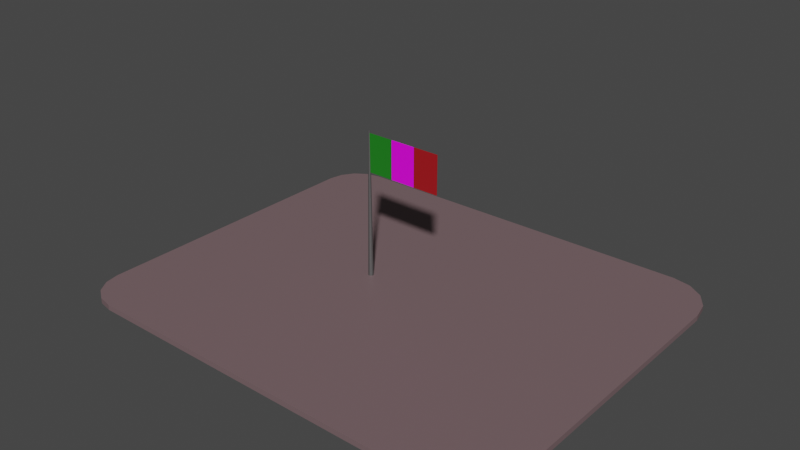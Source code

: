 # Source: ensamble_general.blend  (saved by Blender 2.91.10; exported with 4.5.12 LTS)
import bpy
from mathutils import Matrix  # noqa: F401  (used for matrix-valued properties, if any)

bpy.ops.wm.read_factory_settings(use_empty=True)
scene = bpy.context.scene
scene.name = 'Scene'

# ---- collections
col_zocalo = bpy.data.collections.new('ZOCALO'); scene.collection.children.link(col_zocalo)

# ---- images (referenced by path relative to the original .blend; pixels are not part of the script)
import os
ASSET_DIR = os.environ.get("B2B_ASSET_DIR", "")  # directory of the original .blend (textures are referenced by path, not embedded)
HERE = os.path.dirname(os.path.abspath(__file__))  # packed textures are extracted next to this script under _unpacked/

def load_image(name, relpath, width, height, colorspace="sRGB"):
    """Load a texture the original file referenced (path relative to the .blend, or extracted next to this script)."""
    p = next((c for c in (os.path.join(HERE, relpath), os.path.join(ASSET_DIR, relpath)) if relpath and os.path.exists(c)), "")
    if p:
        img = bpy.data.images.load(p, check_existing=True)
        img.name = name
    else:  # same state as the original file: an image datablock whose file is absent (Cycles renders it pink)
        img = bpy.data.images.new(name, width, height)
        img.source = "FILE"
        img.filepath = "//" + (relpath or name)
    img.colorspace_settings.name = colorspace
    return img
img_aguila_jpg = load_image('aguila.JPG', 'aguila.JPG', 1024, 1024, 'sRGB')

# ---- materials (node trees are filled in below, after node groups)
mat_piedra = bpy.data.materials.new('PIEDRA')
mat_piedra.use_transparent_shadow = False
mat_metal = bpy.data.materials.new('METAL')
mat_metal.use_transparent_shadow = False
mat_verde = bpy.data.materials.new('VERDE')
mat_verde.use_transparent_shadow = False
mat_aguila = bpy.data.materials.new('AGUILA')
mat_aguila.alpha_threshold = 0.0
mat_aguila.use_transparent_shadow = False
mat_aguila.line_color = (0.0, 0.0, 0.0, 1.0)
mat_rojo = bpy.data.materials.new('ROJO')
mat_rojo.use_transparent_shadow = False

# ---- material node trees
mat_piedra.use_nodes = True; mat_piedra.node_tree.nodes.clear()
_N = mat_piedra.node_tree.nodes; _L = mat_piedra.node_tree.links
n0 = _N.new('ShaderNodeBsdfPrincipled'); n0.name = 'Principled BSDF'; n0.location = (10, 300)
n0.distribution = 'GGX'
n0.subsurface_method = 'BURLEY'
n0.inputs[0].default_value = (0.1833, 0.1207, 0.1288, 1.0)
n0.inputs[3].default_value = 1.45
n0.inputs[27].default_value = (0.0, 0.0, 0.0, 1.0)
n0.inputs[28].default_value = 1.0
n1 = _N.new('ShaderNodeOutputMaterial'); n1.name = 'Material Output'; n1.location = (300, 300)
_L.new(n0.outputs[0], n1.inputs[0])
n1.is_active_output = True
mat_metal.use_nodes = True; mat_metal.node_tree.nodes.clear()
_N = mat_metal.node_tree.nodes; _L = mat_metal.node_tree.links
n0 = _N.new('ShaderNodeBsdfPrincipled'); n0.name = 'Principled BSDF'; n0.location = (10, 300)
n0.distribution = 'GGX'
n0.subsurface_method = 'BURLEY'
n0.inputs[0].default_value = (0.2116, 0.2116, 0.2116, 1.0)
n0.inputs[1].default_value = 0.7771
n0.inputs[3].default_value = 1.45
n0.inputs[27].default_value = (0.0, 0.0, 0.0, 1.0)
n0.inputs[28].default_value = 1.0
n1 = _N.new('ShaderNodeOutputMaterial'); n1.name = 'Material Output'; n1.location = (300, 300)
_L.new(n0.outputs[0], n1.inputs[0])
n1.is_active_output = True
mat_verde.use_nodes = True; mat_verde.node_tree.nodes.clear()
_N = mat_verde.node_tree.nodes; _L = mat_verde.node_tree.links
n0 = _N.new('ShaderNodeBsdfPrincipled'); n0.name = 'Principled BSDF'; n0.location = (10, 300)
n0.distribution = 'GGX'
n0.subsurface_method = 'BURLEY'
n0.inputs[0].default_value = (0.01098, 0.2019, 0.01087, 1.0)
n0.inputs[3].default_value = 1.45
n0.inputs[27].default_value = (0.0, 0.0, 0.0, 1.0)
n0.inputs[28].default_value = 1.0
n1 = _N.new('ShaderNodeOutputMaterial'); n1.name = 'Material Output'; n1.location = (300, 300)
_L.new(n0.outputs[0], n1.inputs[0])
n1.is_active_output = True
mat_aguila.use_nodes = True; mat_aguila.node_tree.nodes.clear()
_N = mat_aguila.node_tree.nodes; _L = mat_aguila.node_tree.links
n0 = _N.new('ShaderNodeOutputMaterial'); n0.name = 'Material Output'; n0.location = (300, 300)
n1 = _N.new('ShaderNodeBsdfPrincipled'); n1.name = 'Principled BSDF'; n1.location = (10, 300)
n1.distribution = 'GGX'
n1.subsurface_method = 'BURLEY'
n1.inputs[2].default_value = 0.4
n1.inputs[3].default_value = 1.45
n1.inputs[27].default_value = (0.0, 0.0, 0.0, 1.0)
n1.inputs[28].default_value = 1.0
n2 = _N.new('ShaderNodeTexImage'); n2.name = 'Image Texture'; n2.location = (-280, 275)
n2.image = img_aguila_jpg
_L.new(n1.outputs[0], n0.inputs[0])
_L.new(n2.outputs[0], n1.inputs[0])
n0.is_active_output = True
mat_rojo.use_nodes = True; mat_rojo.node_tree.nodes.clear()
_N = mat_rojo.node_tree.nodes; _L = mat_rojo.node_tree.links
n0 = _N.new('ShaderNodeBsdfPrincipled'); n0.name = 'Principled BSDF'; n0.location = (10, 300)
n0.distribution = 'GGX'
n0.subsurface_method = 'BURLEY'
n0.inputs[0].default_value = (0.3694, 0.006485, 0.01065, 1.0)
n0.inputs[3].default_value = 1.45
n0.inputs[27].default_value = (0.0, 0.0, 0.0, 1.0)
n0.inputs[28].default_value = 1.0
n1 = _N.new('ShaderNodeOutputMaterial'); n1.name = 'Material Output'; n1.location = (300, 300)
n2 = _N.new('ShaderNodeTexImage'); n2.name = 'Image Texture'; n2.location = (-280, 200)
n2.image = img_aguila_jpg
_L.new(n0.outputs[0], n1.inputs[0])
n1.is_active_output = True

# ---- world
world_world = bpy.data.worlds.new('World'); scene.world = world_world
world_world.use_nodes = True; world_world.node_tree.nodes.clear()
_N = world_world.node_tree.nodes; _L = world_world.node_tree.links
n0 = _N.new('ShaderNodeOutputWorld'); n0.name = 'World Output'; n0.location = (300, 300)
n1 = _N.new('ShaderNodeBackground'); n1.name = 'Background'; n1.location = (10, 300)
n1.inputs[0].default_value = (0.05088, 0.05088, 0.05088, 1.0)
_L.new(n1.outputs[0], n0.inputs[0])
n0.is_active_output = True
world_world.color = (0.05088, 0.05088, 0.05088)
world_world.use_sun_shadow = False
world_world.sun_shadow_jitter_overblur = 0.0

# ---- meshes
me_cube_001 = bpy.data.meshes.new('Cube.001')
me_cube_001.from_pydata([(0.7113, -0.4575, 0.0), (0.6509, -0.5174, 0.0), (0.7067, -0.4806, 0.0), (0.6936, -0.5001, 0.0), (0.674, -0.513, 0.0), (0.6509, -0.5174, 0.01414), (0.7113, -0.4575, 0.01414), (0.674, -0.513, 0.01414), (0.6936, -0.5001, 0.01414), (0.7067, -0.4806, 0.01414), (-0.3813, -0.5076, 0.0), (-0.4802, -0.4058, 0.0), (-0.4197, -0.4995, 0.0), (-0.452, -0.4774, 0.0), (-0.4733, -0.4444, 0.0), (-0.4802, -0.4058, 0.01414), (-0.3813, -0.5076, 0.01414), (-0.4733, -0.4444, 0.01414), (-0.452, -0.4774, 0.01414), (-0.4197, -0.4995, 0.01414), (0.5862, 0.4648, 0.0), (0.7113, 0.3411, 0.0), (0.6341, 0.4558, 0.0), (0.6747, 0.4291, 0.0), (0.7018, 0.3889, 0.0), (0.7113, 0.3411, 0.01414), (0.5862, 0.4648, 0.01414), (0.7018, 0.3889, 0.01414), (0.6747, 0.4291, 0.01414), (0.6341, 0.4558, 0.01414), (-0.4658, 0.3531, 0.0), (-0.3644, 0.4538, 0.0), (-0.4575, 0.3913, 0.0), (-0.4354, 0.4238, 0.0), (-0.4027, 0.4457, 0.0), (-0.3644, 0.4538, 0.01414), (-0.4658, 0.3531, 0.01414), (-0.4027, 0.4457, 0.01414), (-0.4354, 0.4238, 0.01414), (-0.4575, 0.3913, 0.01414)], [], [(1, 5, 16, 10), (21, 25, 6, 0), (5, 1, 4, 7), (7, 4, 3, 8), (8, 3, 2, 9), (9, 2, 0, 6), (30, 32, 33, 34, 31, 20, 22, 23, 24, 21, 0, 2, 3, 4, 1, 10, 12, 13, 14, 11), (10, 16, 19, 12), (12, 19, 18, 13), (13, 18, 17, 14), (14, 17, 15, 11), (11, 15, 36, 30), (25, 21, 24, 27), (27, 24, 23, 28), (28, 23, 22, 29), (29, 22, 20, 26), (25, 27, 28, 29, 26, 35, 37, 38, 39, 36, 15, 17, 18, 19, 16, 5, 7, 8, 9, 6), (35, 31, 34, 37), (37, 34, 33, 38), (38, 33, 32, 39), (39, 32, 30, 36), (31, 35, 26, 20)])
_uv = me_cube_001.uv_layers.new(name='UVMap')
_uv.uv.foreach_set('vector', [0.375, 0.7627, 0.625, 0.7627, 0.625, 0.9789, 0.375, 0.9789, 0.375, 0.5318, 0.625, 0.5318, 0.625, 0.7346, 0.375, 0.7346, 0.625, 0.7627, 0.375, 0.7627, 0.3724, 0.7548, 0.6276, 0.7548, 0.6276, 0.7548, 0.3724, 0.7548, 0.3738, 0.7485, 0.6262, 0.7485, 0.6262, 0.7485, 0.3738, 0.7485, 0.3747, 0.7405, 0.6253, 0.7405, 0.6253, 0.7405, 0.3747, 0.7405, 0.375, 0.7346, 0.625, 0.7346, 0.125, 0.5259, 0.2922, 0.328, 0.2937, 0.3359, 0.296, 0.3427, 0.1462, 0.5, 0.3484, 0.5, 0.3695, 0.4898, 0.3724, 0.5031, 0.3743, 0.5196, 0.375, 0.5318, 0.375, 0.7346, 0.3747, 0.7405, 0.3738, 0.7485, 0.3724, 0.7548, 0.3623, 0.75, 0.1461, 0.75, 0.138, 0.748, 0.1312, 0.7423, 0.1266, 0.7338, 0.125, 0.7237, 0.375, 0.9789, 0.625, 0.9789, 0.625, 0.9869, 0.375, 0.9869, 0.375, 0.9869, 0.625, 0.9869, 0.625, 1.0, 0.375, 1.0, 0.375, 0.0, 0.625, 0.0, 0.625, 0.01624, 0.375, 0.01624, 0.375, 0.01624, 0.625, 0.01624, 0.625, 0.02628, 0.375, 0.02628, 0.375, 0.02628, 0.625, 0.02628, 0.625, 0.2241, 0.375, 0.2241, 0.625, 0.5318, 0.375, 0.5318, 0.3743, 0.5196, 0.6257, 0.5196, 0.6257, 0.5196, 0.3743, 0.5196, 0.3724, 0.5031, 0.6276, 0.5031, 0.6276, 0.5031, 0.3724, 0.5031, 0.3695, 0.4898, 0.6305, 0.4898, 0.6305, 0.4898, 0.3695, 0.4898, 0.375, 0.4734, 0.625, 0.4734, 0.625, 0.5318, 0.6257, 0.5196, 0.6276, 0.5031, 0.6305, 0.4898, 0.6516, 0.5, 0.8538, 0.5, 0.704, 0.3427, 0.7063, 0.3359, 0.7078, 0.328, 0.875, 0.5259, 0.875, 0.7237, 0.8734, 0.7338, 0.8688, 0.7423, 0.862, 0.748, 0.8539, 0.75, 0.6377, 0.75, 0.6276, 0.7548, 0.6262, 0.7485, 0.6253, 0.7405, 0.625, 0.7346, 0.625, 0.2712, 0.375, 0.2712, 0.296, 0.3427, 0.704, 0.3427, 0.704, 0.3427, 0.296, 0.3427, 0.2937, 0.3359, 0.7063, 0.3359, 0.7063, 0.3359, 0.2937, 0.3359, 0.2922, 0.328, 0.7078, 0.328, 0.7078, 0.328, 0.2922, 0.328, 0.375, 0.2241, 0.625, 0.2241, 0.375, 0.2712, 0.625, 0.2712, 0.625, 0.4734, 0.375, 0.4734])
me_cube_001.materials.append(mat_piedra)
me_cube_001.use_remesh_fix_poles = True
me_cube_001.use_remesh_preserve_attributes = False
me_cube_001.use_mirror_vertex_groups = False
me_cube_001.update()
me_cylinder = bpy.data.meshes.new('Cylinder')
me_cylinder.from_pydata([(9.438e-08, 0.1512, -6.244), (5.843e-08, 0.5183, 0.0), (0.0295, 0.1483, -6.244), (0.1011, 0.5083, 0.0), (0.05787, 0.1397, -6.244), (0.1983, 0.4788, 0.0), (0.08401, 0.1257, -6.244), (0.2879, 0.4309, 0.0), (0.1069, 0.1069, -6.244), (0.3665, 0.3665, 0.0), (0.1257, 0.08401, -6.244), (0.4309, 0.2879, 0.0), (0.1397, 0.05787, -6.244), (0.4788, 0.1983, 0.0), (0.1483, 0.0295, -6.244), (0.5083, 0.1011, 0.0), (0.1512, 2.71e-07, -6.244), (0.5183, 1.872e-07, 0.0), (0.1483, -0.0295, -6.244), (0.5083, -0.1011, 0.0), (0.1397, -0.05787, -6.244), (0.4788, -0.1983, 0.0), (0.1257, -0.08401, -6.244), (0.4309, -0.2879, 0.0), (0.1069, -0.1069, -6.244), (0.3665, -0.3665, 0.0), (0.08401, -0.1257, -6.244), (0.2879, -0.4309, 0.0), (0.05787, -0.1397, -6.244), (0.1983, -0.4788, 0.0), (0.0295, -0.1483, -6.244), (0.1011, -0.5083, 0.0), (4.511e-08, -0.1512, -6.244), (-1.104e-07, -0.5183, 0.0), (-0.0295, -0.1483, -6.244), (-0.1011, -0.5083, 0.0), (-0.05787, -0.1397, -6.244), (-0.1983, -0.4788, 0.0), (-0.08401, -0.1257, -6.244), (-0.2879, -0.4309, 0.0), (-0.1069, -0.1069, -6.244), (-0.3665, -0.3665, 0.0), (-0.1257, -0.08401, -6.244), (-0.4309, -0.2879, 0.0), (-0.1397, -0.05787, -6.244), (-0.4788, -0.1983, 0.0), (-0.1483, -0.0295, -6.244), (-0.5083, -0.1011, 0.0), (-0.1512, 4.056e-07, -6.244), (-0.5183, 6.485e-07, 0.0), (-0.1483, 0.0295, -6.244), (-0.5083, 0.1011, 0.0), (-0.1397, 0.05787, -6.244), (-0.4788, 0.1983, 0.0), (-0.1257, 0.08401, -6.244), (-0.4309, 0.2879, 0.0), (-0.1069, 0.1069, -6.244), (-0.3665, 0.3665, 0.0), (-0.08401, 0.1257, -6.244), (-0.2879, 0.4309, 0.0), (-0.05787, 0.1397, -6.244), (-0.1983, 0.4788, 0.0), (-0.0295, 0.1483, -6.244), (-0.1011, 0.5083, 0.0)], [], [(0, 1, 3, 2), (2, 3, 5, 4), (4, 5, 7, 6), (6, 7, 9, 8), (8, 9, 11, 10), (10, 11, 13, 12), (12, 13, 15, 14), (14, 15, 17, 16), (16, 17, 19, 18), (18, 19, 21, 20), (20, 21, 23, 22), (22, 23, 25, 24), (24, 25, 27, 26), (26, 27, 29, 28), (28, 29, 31, 30), (30, 31, 33, 32), (32, 33, 35, 34), (34, 35, 37, 36), (36, 37, 39, 38), (38, 39, 41, 40), (40, 41, 43, 42), (42, 43, 45, 44), (44, 45, 47, 46), (46, 47, 49, 48), (48, 49, 51, 50), (50, 51, 53, 52), (52, 53, 55, 54), (54, 55, 57, 56), (56, 57, 59, 58), (58, 59, 61, 60), (3, 1, 63, 61, 59, 57, 55, 53, 51, 49, 47, 45, 43, 41, 39, 37, 35, 33, 31, 29, 27, 25, 23, 21, 19, 17, 15, 13, 11, 9, 7, 5), (60, 61, 63, 62), (62, 63, 1, 0), (0, 2, 4, 6, 8, 10, 12, 14, 16, 18, 20, 22, 24, 26, 28, 30, 32, 34, 36, 38, 40, 42, 44, 46, 48, 50, 52, 54, 56, 58, 60, 62)])
_uv = me_cylinder.uv_layers.new(name='UVMap')
_uv.uv.foreach_set('vector', [1.0, 0.5, 1.0, 1.0, 0.9688, 1.0, 0.9688, 0.5, 0.9688, 0.5, 0.9688, 1.0, 0.9375, 1.0, 0.9375, 0.5, 0.9375, 0.5, 0.9375, 1.0, 0.9062, 1.0, 0.9062, 0.5, 0.9062, 0.5, 0.9062, 1.0, 0.875, 1.0, 0.875, 0.5, 0.875, 0.5, 0.875, 1.0, 0.8438, 1.0, 0.8438, 0.5, 0.8438, 0.5, 0.8438, 1.0, 0.8125, 1.0, 0.8125, 0.5, 0.8125, 0.5, 0.8125, 1.0, 0.7812, 1.0, 0.7812, 0.5, 0.7812, 0.5, 0.7812, 1.0, 0.75, 1.0, 0.75, 0.5, 0.75, 0.5, 0.75, 1.0, 0.7188, 1.0, 0.7188, 0.5, 0.7188, 0.5, 0.7188, 1.0, 0.6875, 1.0, 0.6875, 0.5, 0.6875, 0.5, 0.6875, 1.0, 0.6562, 1.0, 0.6562, 0.5, 0.6562, 0.5, 0.6562, 1.0, 0.625, 1.0, 0.625, 0.5, 0.625, 0.5, 0.625, 1.0, 0.5938, 1.0, 0.5938, 0.5, 0.5938, 0.5, 0.5938, 1.0, 0.5625, 1.0, 0.5625, 0.5, 0.5625, 0.5, 0.5625, 1.0, 0.5312, 1.0, 0.5312, 0.5, 0.5312, 0.5, 0.5312, 1.0, 0.5, 1.0, 0.5, 0.5, 0.5, 0.5, 0.5, 1.0, 0.4688, 1.0, 0.4688, 0.5, 0.4688, 0.5, 0.4688, 1.0, 0.4375, 1.0, 0.4375, 0.5, 0.4375, 0.5, 0.4375, 1.0, 0.4062, 1.0, 0.4062, 0.5, 0.4062, 0.5, 0.4062, 1.0, 0.375, 1.0, 0.375, 0.5, 0.375, 0.5, 0.375, 1.0, 0.3438, 1.0, 0.3438, 0.5, 0.3438, 0.5, 0.3438, 1.0, 0.3125, 1.0, 0.3125, 0.5, 0.3125, 0.5, 0.3125, 1.0, 0.2812, 1.0, 0.2812, 0.5, 0.2812, 0.5, 0.2812, 1.0, 0.25, 1.0, 0.25, 0.5, 0.25, 0.5, 0.25, 1.0, 0.2188, 1.0, 0.2188, 0.5, 0.2188, 0.5, 0.2188, 1.0, 0.1875, 1.0, 0.1875, 0.5, 0.1875, 0.5, 0.1875, 1.0, 0.1562, 1.0, 0.1562, 0.5, 0.1562, 0.5, 0.1562, 1.0, 0.125, 1.0, 0.125, 0.5, 0.125, 0.5, 0.125, 1.0, 0.09375, 1.0, 0.09375, 0.5, 0.09375, 0.5, 0.09375, 1.0, 0.0625, 1.0, 0.0625, 0.5, 0.2968, 0.4854, 0.25, 0.49, 0.2032, 0.4854, 0.1582, 0.4717, 0.1167, 0.4496, 0.08029, 0.4197, 0.05045, 0.3833, 0.02827, 0.3418, 0.01461, 0.2968, 0.01, 0.25, 0.01461, 0.2032, 0.02827, 0.1582, 0.05045, 0.1167, 0.08029, 0.08029, 0.1167, 0.05045, 0.1582, 0.02827, 0.2032, 0.01461, 0.25, 0.01, 0.2968, 0.01461, 0.3418, 0.02827, 0.3833, 0.05045, 0.4197, 0.08029, 0.4496, 0.1167, 0.4717, 0.1582, 0.4854, 0.2032, 0.49, 0.25, 0.4854, 0.2968, 0.4717, 0.3418, 0.4496, 0.3833, 0.4197, 0.4197, 0.3833, 0.4496, 0.3418, 0.4717, 0.0625, 0.5, 0.0625, 1.0, 0.03125, 1.0, 0.03125, 0.5, 0.03125, 0.5, 0.03125, 1.0, 0.0, 1.0, 0.0, 0.5, 0.75, 0.49, 0.7968, 0.4854, 0.8418, 0.4717, 0.8833, 0.4496, 0.9197, 0.4197, 0.9496, 0.3833, 0.9717, 0.3418, 0.9854, 0.2968, 0.99, 0.25, 0.9854, 0.2032, 0.9717, 0.1582, 0.9496, 0.1167, 0.9197, 0.08029, 0.8833, 0.05045, 0.8418, 0.02827, 0.7968, 0.01461, 0.75, 0.01, 0.7032, 0.01461, 0.6582, 0.02827, 0.6167, 0.05045, 0.5803, 0.08029, 0.5504, 0.1167, 0.5283, 0.1582, 0.5146, 0.2032, 0.51, 0.25, 0.5146, 0.2968, 0.5283, 0.3418, 0.5504, 0.3833, 0.5803, 0.4197, 0.6167, 0.4496, 0.6582, 0.4717, 0.7032, 0.4854])
me_cylinder.materials.append(mat_metal)
me_cylinder.use_remesh_fix_poles = True
me_cylinder.use_remesh_preserve_attributes = False
me_cylinder.use_mirror_vertex_groups = False
me_cylinder.update()
me_cube_002 = bpy.data.meshes.new('Cube.002')
me_cube_002.from_pydata([(-1.0, -0.0442, -0.519), (-1.0, -0.0442, 1.0), (-1.0, -0.02208, -0.519), (-1.0, -0.02208, 1.0), (0.01881, -0.0442, -0.519), (0.01881, -0.0442, 1.0), (0.01881, -0.02208, -0.519), (0.01881, -0.02208, 1.0)], [], [(0, 1, 3, 2), (2, 3, 7, 6), (6, 7, 5, 4), (4, 5, 1, 0), (2, 6, 4, 0), (7, 3, 1, 5)])
_uv = me_cube_002.uv_layers.new(name='UVMap')
_uv.uv.foreach_set('vector', [0.375, 0.0, 0.625, 0.0, 0.625, 0.25, 0.375, 0.25, 0.375, 0.25, 0.625, 0.25, 0.625, 0.5, 0.375, 0.5, 0.375, 0.5, 0.625, 0.5, 0.625, 0.75, 0.375, 0.75, 0.375, 0.75, 0.625, 0.75, 0.625, 1.0, 0.375, 1.0, 0.125, 0.5, 0.375, 0.5, 0.375, 0.75, 0.125, 0.75, 0.625, 0.5, 0.875, 0.5, 0.875, 0.75, 0.625, 0.75])
me_cube_002.materials.append(mat_verde)
me_cube_002.use_remesh_fix_poles = True
me_cube_002.use_remesh_preserve_attributes = False
me_cube_002.use_mirror_vertex_groups = False
me_cube_002.update()
me_cube_003 = bpy.data.meshes.new('Cube.003')
me_cube_003.from_pydata([(-1.0, -0.0442, -0.519), (-1.0, -0.0442, 1.0), (-1.0, -0.02208, -0.519), (-1.0, -0.02208, 1.0), (0.01881, -0.0442, -0.519), (0.01881, -0.0442, 1.0), (0.01881, -0.02208, -0.519), (0.01881, -0.02208, 1.0)], [], [(0, 1, 3, 2), (2, 3, 7, 6), (6, 7, 5, 4), (4, 5, 1, 0), (2, 6, 4, 0), (7, 3, 1, 5)])
_uv = me_cube_003.uv_layers.new(name='UVMap')
_uv.uv.foreach_set('vector', [0.375, 0.0, 0.625, 0.0, 0.625, 0.25, 0.375, 0.25, 0.9973, 0.004504, 0.9973, 0.9944, 0.006669, 0.9944, 0.006669, 0.004504, 0.375, 0.5, 0.625, 0.5, 0.625, 0.75, 0.375, 0.75, 1.008, 0.003678, 0.9927, 0.9992, 0.009069, 0.9961, 0.01935, 0.006707, 0.125, 0.5, 0.375, 0.5, 0.375, 0.75, 0.125, 0.75, 0.625, 0.5, 0.875, 0.5, 0.875, 0.75, 0.625, 0.75])
me_cube_003.materials.append(mat_aguila)
me_cube_003.materials.append(mat_metal)
me_cube_003.materials.append(mat_verde)
me_cube_003.materials.append(mat_rojo)
me_cube_003.use_remesh_fix_poles = True
me_cube_003.use_remesh_preserve_attributes = False
me_cube_003.use_mirror_vertex_groups = False
me_cube_003.update()
me_cube_004 = bpy.data.meshes.new('Cube.004')
me_cube_004.from_pydata([(-1.0, -0.0442, -0.519), (-1.0, -0.0442, 1.0), (-1.0, -0.02208, -0.519), (-1.0, -0.02208, 1.0), (0.01881, -0.0442, -0.519), (0.01881, -0.0442, 1.0), (0.01881, -0.02208, -0.519), (0.01881, -0.02208, 1.0)], [], [(0, 1, 3, 2), (2, 3, 7, 6), (6, 7, 5, 4), (4, 5, 1, 0), (2, 6, 4, 0), (7, 3, 1, 5)])
_uv = me_cube_004.uv_layers.new(name='UVMap')
_uv.uv.foreach_set('vector', [0.375, 0.0, 0.625, 0.0, 0.625, 0.25, 0.375, 0.25, 0.375, 0.25, 0.625, 0.25, 0.625, 0.5, 0.375, 0.5, 0.375, 0.5, 0.625, 0.5, 0.625, 0.75, 0.375, 0.75, 0.375, 0.75, 0.625, 0.75, 0.625, 1.0, 0.375, 1.0, 0.125, 0.5, 0.375, 0.5, 0.375, 0.75, 0.125, 0.75, 0.625, 0.5, 0.875, 0.5, 0.875, 0.75, 0.625, 0.75])
me_cube_004.materials.append(mat_rojo)
me_cube_004.use_remesh_fix_poles = True
me_cube_004.use_remesh_preserve_attributes = False
me_cube_004.use_mirror_vertex_groups = False
me_cube_004.update()

# ---- objects
ob_empty = bpy.data.objects.new('Empty', None)
ob_explanada = bpy.data.objects.new('EXPLANADA', me_cube_001)
ob_hasta = bpy.data.objects.new('HASTA', me_cylinder)
ob_verde = bpy.data.objects.new('VERDE', me_cube_002)
ob_blanco = bpy.data.objects.new('BLANCO', me_cube_003)
ob_rojo = bpy.data.objects.new('ROJO', me_cube_004)

# ---- transforms, parenting, visibility, modifiers, constraints
ob_empty.location = (0.5196, 0.8107, 0.0)
ob_empty.rotation_euler = (0.0, -0.0, -0.03582)
ob_empty.empty_display_type = 'IMAGE'
ob_empty.empty_display_size = 5.0
ob_empty.use_empty_image_alpha = True
ob_empty.color = (1.0, 1.0, 1.0, 0.4904)
ob_empty.lineart.crease_threshold = 0.0
ob_explanada.location = (0.0, 0.0, 0.0)
ob_explanada.lineart.crease_threshold = 0.0
ob_hasta.location = (0.0, 0.0, 0.0)
ob_hasta.scale = (-0.01381, -0.01381, -0.06404)
ob_hasta.lineart.crease_threshold = 0.0
ob_verde.location = (0.06764, 0.00228, 0.3268)
ob_verde.scale = (0.06584, 0.06584, 0.06584)
ob_verde.lineart.crease_threshold = 0.0
ob_blanco.location = (0.1336, 0.00228, 0.3268)
ob_blanco.scale = (0.06584, 0.06584, 0.06584)
ob_blanco.lineart.crease_threshold = 0.0
ob_rojo.location = (0.2005, 0.00228, 0.3268)
ob_rojo.scale = (0.06584, 0.06584, 0.06584)
ob_rojo.lineart.crease_threshold = 0.0

# ---- collection membership
col_zocalo.objects.link(ob_empty)
col_zocalo.objects.link(ob_explanada)
col_zocalo.objects.link(ob_hasta)
col_zocalo.objects.link(ob_verde)
col_zocalo.objects.link(ob_blanco)
col_zocalo.objects.link(ob_rojo)

# ---- scene / render settings (as saved in the file)
scene.frame_start = 1; scene.frame_end = 250; scene.frame_set(1)
scene.render.engine = 'BLENDER_EEVEE_NEXT'
scene.cycles.use_denoising = False
scene.cycles.samples = 128
scene.cycles.sampling_pattern = 'TABULATED_SOBOL'
scene.cycles.use_adaptive_sampling = False
scene.cycles.use_light_tree = False
scene.view_settings.view_transform = 'Filmic'
bpy.context.view_layer.update()

# ---- added for rendering (the .blend has no active camera and no usable light): camera, sun
cam_auto = bpy.data.cameras.new('AutoCamera')
cam_auto.lens = 50.0
cam_auto.sensor_width = 36.0
cam_auto.clip_end = 1000.0
ob_auto_camera = bpy.data.objects.new('AutoCamera', cam_auto)
scene.collection.objects.link(ob_auto_camera)
ob_auto_camera.location = (1.59136, -1.79727, 1.38058)
ob_auto_camera.rotation_euler = (1.09748, -7.21219e-08, 0.694738)
scene.camera = ob_auto_camera
light_auto_sun = bpy.data.lights.new('AutoSun', 'SUN')
light_auto_sun.energy = 3.0
light_auto_sun.angle = 0.0523599
ob_auto_sun = bpy.data.objects.new('AutoSun', light_auto_sun)
scene.collection.objects.link(ob_auto_sun)
ob_auto_sun.rotation_euler = (0.872665, 0.174533, 0.523599)
bpy.context.view_layer.update()
